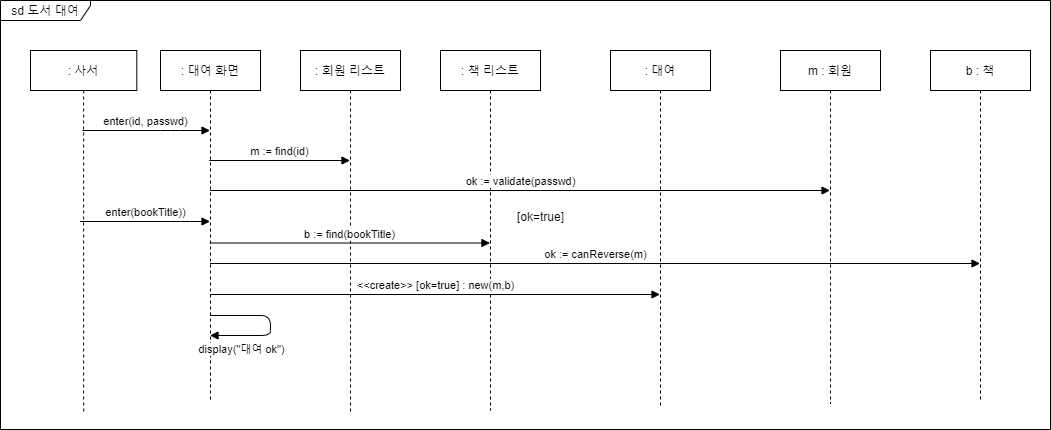

The diagram above was exported from draw.io. Its source (the exported page's mxGraphModel, read from the mxfile embedded in the PNG):
<mxGraphModel dx="2107" dy="987" grid="0" gridSize="10" guides="1" tooltips="1" connect="1" arrows="1" fold="1" page="0" pageScale="1" pageWidth="827" pageHeight="1169" math="0" shadow="0">
  <root>
    <mxCell id="0" />
    <mxCell id="1" parent="0" />
    <mxCell id="wlKha1ADkZq0OzP-Uf5L-2" value="sd 도서 대여" style="shape=umlFrame;whiteSpace=wrap;html=1;width=90;height=20;" parent="1" vertex="1">
      <mxGeometry x="-60" y="120" width="1050" height="429" as="geometry" />
    </mxCell>
    <mxCell id="wlKha1ADkZq0OzP-Uf5L-4" value=": 사서" style="shape=umlLifeline;perimeter=lifelinePerimeter;whiteSpace=wrap;html=1;container=1;collapsible=0;recursiveResize=0;outlineConnect=0;" parent="1" vertex="1">
      <mxGeometry x="-30" y="170" width="106.32" height="363" as="geometry" />
    </mxCell>
    <mxCell id="wlKha1ADkZq0OzP-Uf5L-5" value=": 대여 화면" style="shape=umlLifeline;perimeter=lifelinePerimeter;whiteSpace=wrap;html=1;container=1;collapsible=0;recursiveResize=0;outlineConnect=0;" parent="1" vertex="1">
      <mxGeometry x="100" y="170" width="100" height="352" as="geometry" />
    </mxCell>
    <mxCell id="wlKha1ADkZq0OzP-Uf5L-6" value=": 회원 리스트" style="shape=umlLifeline;perimeter=lifelinePerimeter;whiteSpace=wrap;html=1;container=1;collapsible=0;recursiveResize=0;outlineConnect=0;" parent="1" vertex="1">
      <mxGeometry x="240" y="170" width="100" height="362" as="geometry" />
    </mxCell>
    <mxCell id="wlKha1ADkZq0OzP-Uf5L-7" value=": 책 리스트" style="shape=umlLifeline;perimeter=lifelinePerimeter;whiteSpace=wrap;html=1;container=1;collapsible=0;recursiveResize=0;outlineConnect=0;" parent="1" vertex="1">
      <mxGeometry x="380" y="170" width="100" height="360" as="geometry" />
    </mxCell>
    <mxCell id="wlKha1ADkZq0OzP-Uf5L-8" value=": 대여" style="shape=umlLifeline;perimeter=lifelinePerimeter;whiteSpace=wrap;html=1;container=1;collapsible=0;recursiveResize=0;outlineConnect=0;" parent="1" vertex="1">
      <mxGeometry x="550" y="170" width="100" height="357" as="geometry" />
    </mxCell>
    <mxCell id="wlKha1ADkZq0OzP-Uf5L-9" value="m : 회원" style="shape=umlLifeline;perimeter=lifelinePerimeter;whiteSpace=wrap;html=1;container=1;collapsible=0;recursiveResize=0;outlineConnect=0;" parent="1" vertex="1">
      <mxGeometry x="720" y="170" width="100" height="353" as="geometry" />
    </mxCell>
    <mxCell id="wlKha1ADkZq0OzP-Uf5L-10" value="b : 책" style="shape=umlLifeline;perimeter=lifelinePerimeter;whiteSpace=wrap;html=1;container=1;collapsible=0;recursiveResize=0;outlineConnect=0;" parent="1" vertex="1">
      <mxGeometry x="870" y="170" width="100" height="349" as="geometry" />
    </mxCell>
    <mxCell id="wlKha1ADkZq0OzP-Uf5L-11" value="enter(id, passwd)" style="html=1;verticalAlign=bottom;endArrow=block;" parent="1" source="wlKha1ADkZq0OzP-Uf5L-4" target="wlKha1ADkZq0OzP-Uf5L-5" edge="1">
      <mxGeometry width="80" relative="1" as="geometry">
        <mxPoint x="60" y="260" as="sourcePoint" />
        <mxPoint x="140" y="260" as="targetPoint" />
        <Array as="points">
          <mxPoint x="110" y="250" />
        </Array>
      </mxGeometry>
    </mxCell>
    <mxCell id="wlKha1ADkZq0OzP-Uf5L-12" value="m := find(id)" style="html=1;verticalAlign=bottom;endArrow=block;" parent="1" source="wlKha1ADkZq0OzP-Uf5L-5" target="wlKha1ADkZq0OzP-Uf5L-6" edge="1">
      <mxGeometry width="80" relative="1" as="geometry">
        <mxPoint x="160" y="280" as="sourcePoint" />
        <mxPoint x="290" y="280" as="targetPoint" />
        <Array as="points">
          <mxPoint x="250.5" y="280" />
        </Array>
      </mxGeometry>
    </mxCell>
    <mxCell id="wlKha1ADkZq0OzP-Uf5L-13" value="ok := validate(passwd)" style="html=1;verticalAlign=bottom;endArrow=block;" parent="1" edge="1">
      <mxGeometry width="80" relative="1" as="geometry">
        <mxPoint x="149.5" y="310" as="sourcePoint" />
        <mxPoint x="769.5" y="310" as="targetPoint" />
        <Array as="points">
          <mxPoint x="260.5" y="310" />
        </Array>
      </mxGeometry>
    </mxCell>
    <mxCell id="wlKha1ADkZq0OzP-Uf5L-14" value="enter(bookTitle))" style="html=1;verticalAlign=bottom;endArrow=block;" parent="1" edge="1">
      <mxGeometry width="80" relative="1" as="geometry">
        <mxPoint x="19.5" y="341" as="sourcePoint" />
        <mxPoint x="149.5" y="341" as="targetPoint" />
        <Array as="points">
          <mxPoint x="120" y="341" />
        </Array>
      </mxGeometry>
    </mxCell>
    <mxCell id="wlKha1ADkZq0OzP-Uf5L-15" value="b := find(bookTitle)" style="html=1;verticalAlign=bottom;endArrow=block;" parent="1" edge="1">
      <mxGeometry width="80" relative="1" as="geometry">
        <mxPoint x="149.32352941176464" y="362.5" as="sourcePoint" />
        <mxPoint x="429.5" y="362.5" as="targetPoint" />
        <Array as="points" />
      </mxGeometry>
    </mxCell>
    <mxCell id="wlKha1ADkZq0OzP-Uf5L-16" value="ok := canReverse(m)" style="html=1;verticalAlign=bottom;endArrow=block;" parent="1" edge="1">
      <mxGeometry width="80" relative="1" as="geometry">
        <mxPoint x="149.5" y="383" as="sourcePoint" />
        <mxPoint x="919.5" y="383" as="targetPoint" />
        <Array as="points" />
      </mxGeometry>
    </mxCell>
    <mxCell id="wlKha1ADkZq0OzP-Uf5L-17" value="&amp;lt;&amp;lt;create&amp;gt;&amp;gt; [ok=true] : new(m,b)" style="html=1;verticalAlign=bottom;endArrow=block;" parent="1" edge="1">
      <mxGeometry width="80" relative="1" as="geometry">
        <mxPoint x="149.5" y="414" as="sourcePoint" />
        <mxPoint x="599.5" y="414" as="targetPoint" />
        <Array as="points" />
      </mxGeometry>
    </mxCell>
    <mxCell id="wlKha1ADkZq0OzP-Uf5L-18" value="display(&quot;대여 ok&quot;)" style="html=1;verticalAlign=bottom;endArrow=block;" parent="1" edge="1">
      <mxGeometry x="0.5674" y="23" width="80" relative="1" as="geometry">
        <mxPoint x="149.5" y="435" as="sourcePoint" />
        <mxPoint x="149.5" y="455" as="targetPoint" />
        <Array as="points">
          <mxPoint x="210" y="435" />
          <mxPoint x="210" y="455" />
        </Array>
        <mxPoint as="offset" />
      </mxGeometry>
    </mxCell>
    <mxCell id="wlKha1ADkZq0OzP-Uf5L-21" value="[ok=true]" style="text;html=1;align=center;verticalAlign=middle;resizable=0;points=[];autosize=1;" parent="1" vertex="1">
      <mxGeometry x="452" y="327" width="57" height="18" as="geometry" />
    </mxCell>
  </root>
</mxGraphModel>